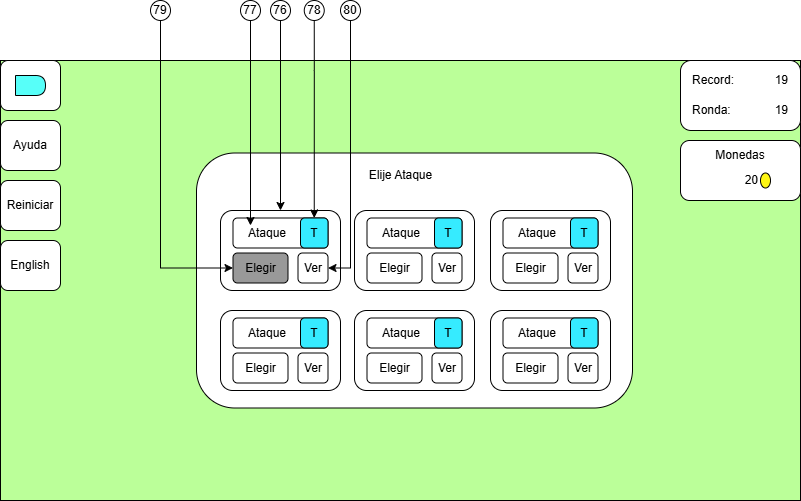

The diagram above was exported from draw.io. Its source (the exported page's mxGraphModel, read from the mxfile embedded in the PNG):
<mxGraphModel dx="1674" dy="746" grid="1" gridSize="10" guides="1" tooltips="1" connect="1" arrows="1" fold="1" page="1" pageScale="1" pageWidth="827" pageHeight="1169" math="0" shadow="0">
  <root>
    <mxCell id="0" />
    <mxCell id="1" parent="0" />
    <mxCell id="wSPPh_9qWy7pxq__pG8u-1" value="" style="group" connectable="0" vertex="1" parent="1">
      <mxGeometry y="120" width="800" height="440" as="geometry" />
    </mxCell>
    <mxCell id="wSPPh_9qWy7pxq__pG8u-2" value="" style="group" connectable="0" vertex="1" parent="wSPPh_9qWy7pxq__pG8u-1">
      <mxGeometry width="800" height="440" as="geometry" />
    </mxCell>
    <mxCell id="wSPPh_9qWy7pxq__pG8u-3" value="" style="rounded=0;whiteSpace=wrap;html=1;fillColor=#BBFF99;container=0;" vertex="1" parent="wSPPh_9qWy7pxq__pG8u-2">
      <mxGeometry width="800" height="440" as="geometry" />
    </mxCell>
    <mxCell id="wSPPh_9qWy7pxq__pG8u-4" value="" style="rounded=1;whiteSpace=wrap;html=1;container=0;" vertex="1" parent="wSPPh_9qWy7pxq__pG8u-2">
      <mxGeometry x="196" y="92.5" width="436" height="255" as="geometry" />
    </mxCell>
    <mxCell id="wSPPh_9qWy7pxq__pG8u-5" value="" style="group" connectable="0" vertex="1" parent="wSPPh_9qWy7pxq__pG8u-2">
      <mxGeometry x="235" y="280" width="175" height="60" as="geometry" />
    </mxCell>
    <mxCell id="wSPPh_9qWy7pxq__pG8u-6" value="" style="rounded=1;whiteSpace=wrap;html=1;" vertex="1" parent="wSPPh_9qWy7pxq__pG8u-2">
      <mxGeometry width="60" height="50" as="geometry" />
    </mxCell>
    <mxCell id="wSPPh_9qWy7pxq__pG8u-7" value="" style="shape=delay;whiteSpace=wrap;html=1;fillColor=#57FFF9;" vertex="1" parent="wSPPh_9qWy7pxq__pG8u-2">
      <mxGeometry x="15" y="15" width="30" height="20" as="geometry" />
    </mxCell>
    <mxCell id="wSPPh_9qWy7pxq__pG8u-8" value="Ayuda" style="rounded=1;whiteSpace=wrap;html=1;" vertex="1" parent="wSPPh_9qWy7pxq__pG8u-2">
      <mxGeometry y="60" width="60" height="50" as="geometry" />
    </mxCell>
    <mxCell id="wSPPh_9qWy7pxq__pG8u-9" value="" style="group" connectable="0" vertex="1" parent="wSPPh_9qWy7pxq__pG8u-2">
      <mxGeometry x="680" width="120" height="70" as="geometry" />
    </mxCell>
    <mxCell id="wSPPh_9qWy7pxq__pG8u-10" value="" style="rounded=1;whiteSpace=wrap;html=1;" vertex="1" parent="wSPPh_9qWy7pxq__pG8u-9">
      <mxGeometry width="120" height="70" as="geometry" />
    </mxCell>
    <mxCell id="wSPPh_9qWy7pxq__pG8u-11" value="Record:" style="text;html=1;align=left;verticalAlign=middle;whiteSpace=wrap;rounded=0;" vertex="1" parent="wSPPh_9qWy7pxq__pG8u-9">
      <mxGeometry x="10" y="5" width="60" height="30" as="geometry" />
    </mxCell>
    <mxCell id="wSPPh_9qWy7pxq__pG8u-12" value="19" style="text;html=1;align=right;verticalAlign=middle;whiteSpace=wrap;rounded=0;" vertex="1" parent="wSPPh_9qWy7pxq__pG8u-9">
      <mxGeometry x="80" y="5" width="30" height="30" as="geometry" />
    </mxCell>
    <mxCell id="wSPPh_9qWy7pxq__pG8u-13" value="Ronda:" style="text;html=1;align=left;verticalAlign=middle;whiteSpace=wrap;rounded=0;" vertex="1" parent="wSPPh_9qWy7pxq__pG8u-9">
      <mxGeometry x="10" y="35" width="60" height="30" as="geometry" />
    </mxCell>
    <mxCell id="wSPPh_9qWy7pxq__pG8u-14" value="19" style="text;html=1;align=right;verticalAlign=middle;whiteSpace=wrap;rounded=0;" vertex="1" parent="wSPPh_9qWy7pxq__pG8u-9">
      <mxGeometry x="80" y="35" width="30" height="30" as="geometry" />
    </mxCell>
    <mxCell id="wSPPh_9qWy7pxq__pG8u-15" value="Reiniciar" style="rounded=1;whiteSpace=wrap;html=1;" vertex="1" parent="wSPPh_9qWy7pxq__pG8u-2">
      <mxGeometry y="120" width="60" height="50" as="geometry" />
    </mxCell>
    <mxCell id="wSPPh_9qWy7pxq__pG8u-16" value="Elije Ataque" style="text;html=1;align=center;verticalAlign=middle;whiteSpace=wrap;rounded=0;" vertex="1" parent="wSPPh_9qWy7pxq__pG8u-2">
      <mxGeometry x="265.5" y="100" width="269" height="30" as="geometry" />
    </mxCell>
    <mxCell id="wSPPh_9qWy7pxq__pG8u-17" value="English" style="rounded=1;whiteSpace=wrap;html=1;" vertex="1" parent="wSPPh_9qWy7pxq__pG8u-2">
      <mxGeometry y="180" width="60" height="50" as="geometry" />
    </mxCell>
    <mxCell id="wSPPh_9qWy7pxq__pG8u-18" value="" style="group" connectable="0" vertex="1" parent="wSPPh_9qWy7pxq__pG8u-2">
      <mxGeometry x="680" y="80" width="120" height="60" as="geometry" />
    </mxCell>
    <mxCell id="wSPPh_9qWy7pxq__pG8u-19" value="" style="rounded=1;whiteSpace=wrap;html=1;" vertex="1" parent="wSPPh_9qWy7pxq__pG8u-18">
      <mxGeometry width="120" height="60" as="geometry" />
    </mxCell>
    <mxCell id="wSPPh_9qWy7pxq__pG8u-20" value="Monedas" style="text;html=1;align=center;verticalAlign=middle;whiteSpace=wrap;rounded=0;" vertex="1" parent="wSPPh_9qWy7pxq__pG8u-18">
      <mxGeometry x="30" width="60" height="30" as="geometry" />
    </mxCell>
    <mxCell id="wSPPh_9qWy7pxq__pG8u-21" value="20" style="text;html=1;align=right;verticalAlign=middle;whiteSpace=wrap;rounded=0;" vertex="1" parent="wSPPh_9qWy7pxq__pG8u-18">
      <mxGeometry x="30" y="30" width="50" height="20" as="geometry" />
    </mxCell>
    <mxCell id="wSPPh_9qWy7pxq__pG8u-22" value="" style="ellipse;whiteSpace=wrap;html=1;fillColor=#FFF714;" vertex="1" parent="wSPPh_9qWy7pxq__pG8u-18">
      <mxGeometry x="80" y="32.5" width="10" height="15" as="geometry" />
    </mxCell>
    <mxCell id="wSPPh_9qWy7pxq__pG8u-23" value="" style="group" connectable="0" vertex="1" parent="wSPPh_9qWy7pxq__pG8u-2">
      <mxGeometry x="220" y="150" width="120" height="80" as="geometry" />
    </mxCell>
    <mxCell id="wSPPh_9qWy7pxq__pG8u-24" value="" style="rounded=1;whiteSpace=wrap;html=1;fillColor=#FFFFFF;" vertex="1" parent="wSPPh_9qWy7pxq__pG8u-23">
      <mxGeometry width="120" height="80" as="geometry" />
    </mxCell>
    <mxCell id="wSPPh_9qWy7pxq__pG8u-25" value="" style="group" connectable="0" vertex="1" parent="wSPPh_9qWy7pxq__pG8u-23">
      <mxGeometry x="12.5" y="7.5" width="95" height="65" as="geometry" />
    </mxCell>
    <mxCell id="wSPPh_9qWy7pxq__pG8u-26" value="Ver" style="rounded=1;whiteSpace=wrap;html=1;" vertex="1" parent="wSPPh_9qWy7pxq__pG8u-25">
      <mxGeometry x="65" y="35" width="30" height="30" as="geometry" />
    </mxCell>
    <mxCell id="wSPPh_9qWy7pxq__pG8u-27" value="Elegir" style="rounded=1;whiteSpace=wrap;html=1;fillColor=#999999;" vertex="1" parent="wSPPh_9qWy7pxq__pG8u-25">
      <mxGeometry y="35" width="55" height="30" as="geometry" />
    </mxCell>
    <mxCell id="wSPPh_9qWy7pxq__pG8u-28" value="" style="rounded=1;whiteSpace=wrap;html=1;" vertex="1" parent="wSPPh_9qWy7pxq__pG8u-25">
      <mxGeometry width="95" height="30" as="geometry" />
    </mxCell>
    <mxCell id="wSPPh_9qWy7pxq__pG8u-29" value="Ataque" style="text;html=1;align=center;verticalAlign=middle;whiteSpace=wrap;rounded=0;" vertex="1" parent="wSPPh_9qWy7pxq__pG8u-25">
      <mxGeometry y="5" width="67.5" height="20" as="geometry" />
    </mxCell>
    <mxCell id="wSPPh_9qWy7pxq__pG8u-30" value="T" style="rounded=1;whiteSpace=wrap;html=1;fillColor=#36EBFF;" vertex="1" parent="wSPPh_9qWy7pxq__pG8u-25">
      <mxGeometry x="67.5" width="27.5" height="30" as="geometry" />
    </mxCell>
    <mxCell id="wSPPh_9qWy7pxq__pG8u-31" value="" style="group" connectable="0" vertex="1" parent="wSPPh_9qWy7pxq__pG8u-2">
      <mxGeometry x="220" y="250" width="120" height="80" as="geometry" />
    </mxCell>
    <mxCell id="wSPPh_9qWy7pxq__pG8u-32" value="" style="rounded=1;whiteSpace=wrap;html=1;fillColor=#FFFFFF;" vertex="1" parent="wSPPh_9qWy7pxq__pG8u-31">
      <mxGeometry width="120" height="80" as="geometry" />
    </mxCell>
    <mxCell id="wSPPh_9qWy7pxq__pG8u-33" value="" style="group" connectable="0" vertex="1" parent="wSPPh_9qWy7pxq__pG8u-31">
      <mxGeometry x="12.5" y="7.5" width="95" height="65" as="geometry" />
    </mxCell>
    <mxCell id="wSPPh_9qWy7pxq__pG8u-34" value="Ver" style="rounded=1;whiteSpace=wrap;html=1;" vertex="1" parent="wSPPh_9qWy7pxq__pG8u-33">
      <mxGeometry x="65" y="35" width="30" height="30" as="geometry" />
    </mxCell>
    <mxCell id="wSPPh_9qWy7pxq__pG8u-35" value="Elegir" style="rounded=1;whiteSpace=wrap;html=1;fillColor=#FFFFFF;" vertex="1" parent="wSPPh_9qWy7pxq__pG8u-33">
      <mxGeometry y="35" width="55" height="30" as="geometry" />
    </mxCell>
    <mxCell id="wSPPh_9qWy7pxq__pG8u-36" value="" style="rounded=1;whiteSpace=wrap;html=1;" vertex="1" parent="wSPPh_9qWy7pxq__pG8u-33">
      <mxGeometry width="95" height="30" as="geometry" />
    </mxCell>
    <mxCell id="wSPPh_9qWy7pxq__pG8u-37" value="Ataque" style="text;html=1;align=center;verticalAlign=middle;whiteSpace=wrap;rounded=0;" vertex="1" parent="wSPPh_9qWy7pxq__pG8u-33">
      <mxGeometry y="5" width="67.5" height="20" as="geometry" />
    </mxCell>
    <mxCell id="wSPPh_9qWy7pxq__pG8u-38" value="T" style="rounded=1;whiteSpace=wrap;html=1;fillColor=#36EBFF;" vertex="1" parent="wSPPh_9qWy7pxq__pG8u-33">
      <mxGeometry x="67.5" width="27.5" height="30" as="geometry" />
    </mxCell>
    <mxCell id="wSPPh_9qWy7pxq__pG8u-39" value="" style="group" connectable="0" vertex="1" parent="wSPPh_9qWy7pxq__pG8u-1">
      <mxGeometry x="354" y="150" width="120" height="80" as="geometry" />
    </mxCell>
    <mxCell id="wSPPh_9qWy7pxq__pG8u-40" value="" style="rounded=1;whiteSpace=wrap;html=1;fillColor=#FFFFFF;" vertex="1" parent="wSPPh_9qWy7pxq__pG8u-39">
      <mxGeometry width="120" height="80" as="geometry" />
    </mxCell>
    <mxCell id="wSPPh_9qWy7pxq__pG8u-41" value="" style="group" connectable="0" vertex="1" parent="wSPPh_9qWy7pxq__pG8u-39">
      <mxGeometry x="12.5" y="7.5" width="95" height="65" as="geometry" />
    </mxCell>
    <mxCell id="wSPPh_9qWy7pxq__pG8u-42" value="Ver" style="rounded=1;whiteSpace=wrap;html=1;" vertex="1" parent="wSPPh_9qWy7pxq__pG8u-41">
      <mxGeometry x="65" y="35" width="30" height="30" as="geometry" />
    </mxCell>
    <mxCell id="wSPPh_9qWy7pxq__pG8u-43" value="Elegir" style="rounded=1;whiteSpace=wrap;html=1;fillColor=#FFFFFF;" vertex="1" parent="wSPPh_9qWy7pxq__pG8u-41">
      <mxGeometry y="35" width="55" height="30" as="geometry" />
    </mxCell>
    <mxCell id="wSPPh_9qWy7pxq__pG8u-44" value="" style="rounded=1;whiteSpace=wrap;html=1;" vertex="1" parent="wSPPh_9qWy7pxq__pG8u-41">
      <mxGeometry width="95" height="30" as="geometry" />
    </mxCell>
    <mxCell id="wSPPh_9qWy7pxq__pG8u-45" value="Ataque" style="text;html=1;align=center;verticalAlign=middle;whiteSpace=wrap;rounded=0;" vertex="1" parent="wSPPh_9qWy7pxq__pG8u-41">
      <mxGeometry y="5" width="67.5" height="20" as="geometry" />
    </mxCell>
    <mxCell id="wSPPh_9qWy7pxq__pG8u-46" value="T" style="rounded=1;whiteSpace=wrap;html=1;fillColor=#36EBFF;" vertex="1" parent="wSPPh_9qWy7pxq__pG8u-41">
      <mxGeometry x="67.5" width="27.5" height="30" as="geometry" />
    </mxCell>
    <mxCell id="wSPPh_9qWy7pxq__pG8u-47" value="" style="group" connectable="0" vertex="1" parent="wSPPh_9qWy7pxq__pG8u-1">
      <mxGeometry x="354" y="250" width="120" height="80" as="geometry" />
    </mxCell>
    <mxCell id="wSPPh_9qWy7pxq__pG8u-48" value="" style="rounded=1;whiteSpace=wrap;html=1;fillColor=#FFFFFF;" vertex="1" parent="wSPPh_9qWy7pxq__pG8u-47">
      <mxGeometry width="120" height="80" as="geometry" />
    </mxCell>
    <mxCell id="wSPPh_9qWy7pxq__pG8u-49" value="" style="group" connectable="0" vertex="1" parent="wSPPh_9qWy7pxq__pG8u-47">
      <mxGeometry x="12.5" y="7.5" width="95" height="65" as="geometry" />
    </mxCell>
    <mxCell id="wSPPh_9qWy7pxq__pG8u-50" value="Ver" style="rounded=1;whiteSpace=wrap;html=1;" vertex="1" parent="wSPPh_9qWy7pxq__pG8u-49">
      <mxGeometry x="65" y="35" width="30" height="30" as="geometry" />
    </mxCell>
    <mxCell id="wSPPh_9qWy7pxq__pG8u-51" value="Elegir" style="rounded=1;whiteSpace=wrap;html=1;fillColor=#FFFFFF;" vertex="1" parent="wSPPh_9qWy7pxq__pG8u-49">
      <mxGeometry y="35" width="55" height="30" as="geometry" />
    </mxCell>
    <mxCell id="wSPPh_9qWy7pxq__pG8u-52" value="" style="rounded=1;whiteSpace=wrap;html=1;" vertex="1" parent="wSPPh_9qWy7pxq__pG8u-49">
      <mxGeometry width="95" height="30" as="geometry" />
    </mxCell>
    <mxCell id="wSPPh_9qWy7pxq__pG8u-53" value="Ataque" style="text;html=1;align=center;verticalAlign=middle;whiteSpace=wrap;rounded=0;" vertex="1" parent="wSPPh_9qWy7pxq__pG8u-49">
      <mxGeometry y="5" width="67.5" height="20" as="geometry" />
    </mxCell>
    <mxCell id="wSPPh_9qWy7pxq__pG8u-54" value="T" style="rounded=1;whiteSpace=wrap;html=1;fillColor=#36EBFF;" vertex="1" parent="wSPPh_9qWy7pxq__pG8u-49">
      <mxGeometry x="67.5" width="27.5" height="30" as="geometry" />
    </mxCell>
    <mxCell id="wSPPh_9qWy7pxq__pG8u-55" value="" style="group" connectable="0" vertex="1" parent="wSPPh_9qWy7pxq__pG8u-1">
      <mxGeometry x="490" y="150" width="120" height="80" as="geometry" />
    </mxCell>
    <mxCell id="wSPPh_9qWy7pxq__pG8u-56" value="" style="rounded=1;whiteSpace=wrap;html=1;fillColor=#FFFFFF;" vertex="1" parent="wSPPh_9qWy7pxq__pG8u-55">
      <mxGeometry width="120" height="80" as="geometry" />
    </mxCell>
    <mxCell id="wSPPh_9qWy7pxq__pG8u-57" value="" style="group" connectable="0" vertex="1" parent="wSPPh_9qWy7pxq__pG8u-55">
      <mxGeometry x="12.5" y="7.5" width="95" height="65" as="geometry" />
    </mxCell>
    <mxCell id="wSPPh_9qWy7pxq__pG8u-58" value="Ver" style="rounded=1;whiteSpace=wrap;html=1;" vertex="1" parent="wSPPh_9qWy7pxq__pG8u-57">
      <mxGeometry x="65" y="35" width="30" height="30" as="geometry" />
    </mxCell>
    <mxCell id="wSPPh_9qWy7pxq__pG8u-59" value="Elegir" style="rounded=1;whiteSpace=wrap;html=1;fillColor=#FFFFFF;" vertex="1" parent="wSPPh_9qWy7pxq__pG8u-57">
      <mxGeometry y="35" width="55" height="30" as="geometry" />
    </mxCell>
    <mxCell id="wSPPh_9qWy7pxq__pG8u-60" value="" style="rounded=1;whiteSpace=wrap;html=1;" vertex="1" parent="wSPPh_9qWy7pxq__pG8u-57">
      <mxGeometry width="95" height="30" as="geometry" />
    </mxCell>
    <mxCell id="wSPPh_9qWy7pxq__pG8u-61" value="Ataque" style="text;html=1;align=center;verticalAlign=middle;whiteSpace=wrap;rounded=0;" vertex="1" parent="wSPPh_9qWy7pxq__pG8u-57">
      <mxGeometry y="5" width="67.5" height="20" as="geometry" />
    </mxCell>
    <mxCell id="wSPPh_9qWy7pxq__pG8u-62" value="T" style="rounded=1;whiteSpace=wrap;html=1;fillColor=#36EBFF;" vertex="1" parent="wSPPh_9qWy7pxq__pG8u-57">
      <mxGeometry x="67.5" width="27.5" height="30" as="geometry" />
    </mxCell>
    <mxCell id="wSPPh_9qWy7pxq__pG8u-63" value="" style="group" connectable="0" vertex="1" parent="wSPPh_9qWy7pxq__pG8u-1">
      <mxGeometry x="490" y="250" width="120" height="80" as="geometry" />
    </mxCell>
    <mxCell id="wSPPh_9qWy7pxq__pG8u-64" value="" style="rounded=1;whiteSpace=wrap;html=1;fillColor=#FFFFFF;" vertex="1" parent="wSPPh_9qWy7pxq__pG8u-63">
      <mxGeometry width="120" height="80" as="geometry" />
    </mxCell>
    <mxCell id="wSPPh_9qWy7pxq__pG8u-65" value="" style="group" connectable="0" vertex="1" parent="wSPPh_9qWy7pxq__pG8u-63">
      <mxGeometry x="12.5" y="7.5" width="95" height="65" as="geometry" />
    </mxCell>
    <mxCell id="wSPPh_9qWy7pxq__pG8u-66" value="Ver" style="rounded=1;whiteSpace=wrap;html=1;" vertex="1" parent="wSPPh_9qWy7pxq__pG8u-65">
      <mxGeometry x="65" y="35" width="30" height="30" as="geometry" />
    </mxCell>
    <mxCell id="wSPPh_9qWy7pxq__pG8u-67" value="Elegir" style="rounded=1;whiteSpace=wrap;html=1;fillColor=#FFFFFF;" vertex="1" parent="wSPPh_9qWy7pxq__pG8u-65">
      <mxGeometry y="35" width="55" height="30" as="geometry" />
    </mxCell>
    <mxCell id="wSPPh_9qWy7pxq__pG8u-68" value="" style="rounded=1;whiteSpace=wrap;html=1;" vertex="1" parent="wSPPh_9qWy7pxq__pG8u-65">
      <mxGeometry width="95" height="30" as="geometry" />
    </mxCell>
    <mxCell id="wSPPh_9qWy7pxq__pG8u-69" value="Ataque" style="text;html=1;align=center;verticalAlign=middle;whiteSpace=wrap;rounded=0;" vertex="1" parent="wSPPh_9qWy7pxq__pG8u-65">
      <mxGeometry y="5" width="67.5" height="20" as="geometry" />
    </mxCell>
    <mxCell id="wSPPh_9qWy7pxq__pG8u-70" value="T" style="rounded=1;whiteSpace=wrap;html=1;fillColor=#36EBFF;" vertex="1" parent="wSPPh_9qWy7pxq__pG8u-65">
      <mxGeometry x="67.5" width="27.5" height="30" as="geometry" />
    </mxCell>
    <mxCell id="sCXJk1to2X5UYQpwwmkz-1" style="edgeStyle=orthogonalEdgeStyle;rounded=0;orthogonalLoop=1;jettySize=auto;html=1;entryX=0.5;entryY=0;entryDx=0;entryDy=0;" edge="1" parent="1" source="FVhzJcmjKPIWpiADSHQK-1" target="wSPPh_9qWy7pxq__pG8u-24">
      <mxGeometry relative="1" as="geometry" />
    </mxCell>
    <mxCell id="FVhzJcmjKPIWpiADSHQK-1" value="76" style="ellipse;whiteSpace=wrap;html=1;aspect=fixed;" vertex="1" parent="1">
      <mxGeometry x="270" y="60" width="20" height="20" as="geometry" />
    </mxCell>
    <mxCell id="sCXJk1to2X5UYQpwwmkz-2" value="77" style="ellipse;whiteSpace=wrap;html=1;aspect=fixed;" vertex="1" parent="1">
      <mxGeometry x="240" y="60" width="20" height="20" as="geometry" />
    </mxCell>
    <mxCell id="sCXJk1to2X5UYQpwwmkz-3" style="edgeStyle=orthogonalEdgeStyle;rounded=0;orthogonalLoop=1;jettySize=auto;html=1;" edge="1" parent="1" source="sCXJk1to2X5UYQpwwmkz-2">
      <mxGeometry relative="1" as="geometry">
        <mxPoint x="250" y="285" as="targetPoint" />
        <Array as="points">
          <mxPoint x="250" y="285" />
        </Array>
      </mxGeometry>
    </mxCell>
    <mxCell id="sCXJk1to2X5UYQpwwmkz-5" style="edgeStyle=orthogonalEdgeStyle;rounded=0;orthogonalLoop=1;jettySize=auto;html=1;entryX=0.5;entryY=0;entryDx=0;entryDy=0;" edge="1" parent="1" source="sCXJk1to2X5UYQpwwmkz-4" target="wSPPh_9qWy7pxq__pG8u-30">
      <mxGeometry relative="1" as="geometry">
        <Array as="points">
          <mxPoint x="314" y="130" />
          <mxPoint x="314" y="130" />
        </Array>
      </mxGeometry>
    </mxCell>
    <mxCell id="sCXJk1to2X5UYQpwwmkz-4" value="78" style="ellipse;whiteSpace=wrap;html=1;aspect=fixed;" vertex="1" parent="1">
      <mxGeometry x="303.75" y="60" width="20" height="20" as="geometry" />
    </mxCell>
    <mxCell id="sCXJk1to2X5UYQpwwmkz-8" style="edgeStyle=orthogonalEdgeStyle;rounded=0;orthogonalLoop=1;jettySize=auto;html=1;entryX=0;entryY=0.5;entryDx=0;entryDy=0;" edge="1" parent="1" source="sCXJk1to2X5UYQpwwmkz-7" target="wSPPh_9qWy7pxq__pG8u-27">
      <mxGeometry relative="1" as="geometry">
        <Array as="points">
          <mxPoint x="160" y="328" />
        </Array>
      </mxGeometry>
    </mxCell>
    <mxCell id="sCXJk1to2X5UYQpwwmkz-7" value="79" style="ellipse;whiteSpace=wrap;html=1;aspect=fixed;" vertex="1" parent="1">
      <mxGeometry x="150" y="60" width="20" height="20" as="geometry" />
    </mxCell>
    <mxCell id="sCXJk1to2X5UYQpwwmkz-10" style="edgeStyle=orthogonalEdgeStyle;rounded=0;orthogonalLoop=1;jettySize=auto;html=1;entryX=1;entryY=0.5;entryDx=0;entryDy=0;" edge="1" parent="1" source="sCXJk1to2X5UYQpwwmkz-9" target="wSPPh_9qWy7pxq__pG8u-26">
      <mxGeometry relative="1" as="geometry">
        <Array as="points">
          <mxPoint x="350" y="328" />
        </Array>
      </mxGeometry>
    </mxCell>
    <mxCell id="sCXJk1to2X5UYQpwwmkz-9" value="80" style="ellipse;whiteSpace=wrap;html=1;aspect=fixed;" vertex="1" parent="1">
      <mxGeometry x="340" y="60" width="20" height="20" as="geometry" />
    </mxCell>
  </root>
</mxGraphModel>